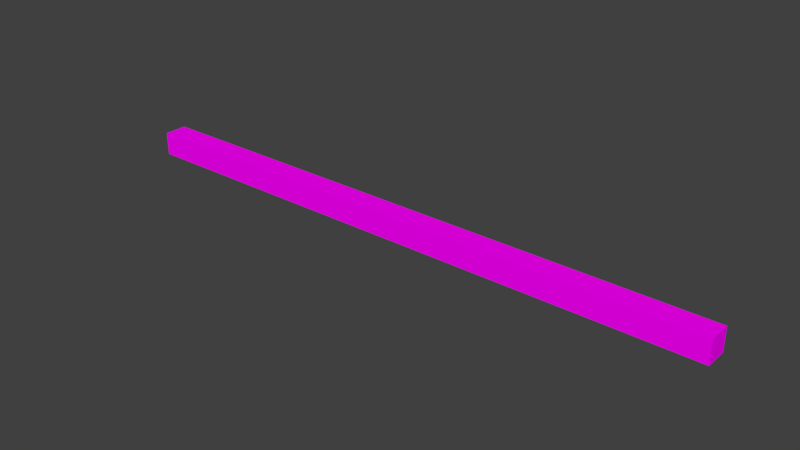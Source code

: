 # Source: atolyeTavanDestegi.blend  (saved by Blender 2.77.0; exported with 4.5.12 LTS)
import bpy
from mathutils import Matrix  # noqa: F401  (used for matrix-valued properties, if any)

bpy.ops.wm.read_factory_settings(use_empty=True)
scene = bpy.context.scene
scene.name = 'Scene'

# ---- collections
col_collection_1 = bpy.data.collections.new('Collection 1'); scene.collection.children.link(col_collection_1)

# ---- images (referenced by path relative to the original .blend; pixels are not part of the script)
import os
ASSET_DIR = os.environ.get("B2B_ASSET_DIR", "")  # directory of the original .blend (textures are referenced by path, not embedded)
HERE = os.path.dirname(os.path.abspath(__file__))  # packed textures are extracted next to this script under _unpacked/

def load_image(name, relpath, width, height, colorspace="sRGB"):
    """Load a texture the original file referenced (path relative to the .blend, or extracted next to this script)."""
    p = next((c for c in (os.path.join(HERE, relpath), os.path.join(ASSET_DIR, relpath)) if relpath and os.path.exists(c)), "")
    if p:
        img = bpy.data.images.load(p, check_existing=True)
        img.name = name
    else:  # same state as the original file: an image datablock whose file is absent (Cycles renders it pink)
        img = bpy.data.images.new(name, width, height)
        img.source = "FILE"
        img.filepath = "//" + (relpath or name)
    img.colorspace_settings.name = colorspace
    return img
img_colorpalette_jpg_001 = load_image('colorPalette.jpg.001', 'colorPalette.jpg', 1024, 1024, 'sRGB')

# ---- materials (node trees are filled in below, after node groups)
mat_material = bpy.data.materials.new('Material')
mat_material.alpha_threshold = 0.0
mat_material.roughness = 0.5
mat_material.line_color = (0.0, 0.0, 0.0, 1.0)

# ---- material node trees
mat_material.use_nodes = True; mat_material.node_tree.nodes.clear()
_N = mat_material.node_tree.nodes; _L = mat_material.node_tree.links
n0 = _N.new('ShaderNodeOutputMaterial'); n0.name = 'Material Output'; n0.location = (300, 300)
n1 = _N.new('ShaderNodeBsdfDiffuse'); n1.name = 'Diffuse BSDF'; n1.location = (10, 300)
n2 = _N.new('ShaderNodeTexCoord'); n2.name = 'Texture Coordinate'; n2.location = (-183, 230)
n3 = _N.new('ShaderNodeTexImage'); n3.name = 'Image Texture'; n3.location = (228, 132)
n3.width = 140
n3.image = img_colorpalette_jpg_001
_L.new(n1.outputs[0], n0.inputs[0])
_L.new(n2.outputs[2], n3.inputs[0])
_L.new(n3.outputs[0], n1.inputs[0])
n0.is_active_output = True

# ---- world
world_world = bpy.data.worlds.new('World'); scene.world = world_world
world_world.color = (0.05088, 0.05088, 0.05088)
world_world.use_sun_shadow = False
world_world.sun_shadow_jitter_overblur = 0.0
world_world.cycles.sampling_method = 'MANUAL'

# ---- meshes
me_cube = bpy.data.meshes.new('Cube')
me_cube.from_pydata([(8.645, 0.3307, -0.3307), (8.645, -0.3307, -0.3307), (-8.645, -0.3307, -0.3307), (-8.645, 0.3307, -0.3307), (8.645, 0.3307, 0.3307), (8.645, -0.3307, 0.3307), (-8.645, -0.3307, 0.3307), (-8.645, 0.3307, 0.3307)], [], [(0, 1, 2, 3), (4, 7, 6, 5), (0, 4, 5, 1), (1, 5, 6, 2), (2, 6, 7, 3), (4, 0, 3, 7)])
_uv = me_cube.uv_layers.new(name='UVMap')
_uv.uv.foreach_set('vector', [0.5263, 0.412, 0.5284, 0.412, 0.5284, 0.4291, 0.5263, 0.4291, 0.5242, 0.412, 0.5242, 0.4291, 0.5221, 0.4291, 0.5221, 0.412, 0.5326, 0.412, 0.5326, 0.4127, 0.5305, 0.4127, 0.5305, 0.412, 0.5305, 0.4291, 0.5284, 0.4291, 0.5284, 0.412, 0.5305, 0.412, 0.5326, 0.4127, 0.5326, 0.4133, 0.5305, 0.4133, 0.5305, 0.4127, 0.5242, 0.412, 0.5263, 0.412, 0.5263, 0.4291, 0.5242, 0.4291])
me_cube.materials.append(mat_material)
me_cube.use_remesh_preserve_volume = False
me_cube.use_remesh_preserve_attributes = False
me_cube.use_mirror_vertex_groups = False
me_cube.update()

# ---- objects
ob_cube = bpy.data.objects.new('Cube', me_cube)

# ---- transforms, parenting, visibility, modifiers, constraints
ob_cube.location = (0.0, 0.0, 0.0)
ob_cube.lock_rotations_4d = False
ob_cube.empty_display_type = 'ARROWS'
ob_cube.lineart.crease_threshold = 0.0

# ---- collection membership
col_collection_1.objects.link(ob_cube)

# ---- scene / render settings (as saved in the file)
scene.frame_start = 1; scene.frame_end = 250; scene.frame_set(1)
scene.render.engine = 'CYCLES'
scene.render.resolution_percentage = 50
scene.render.dither_intensity = 0.0
scene.cycles.use_denoising = False
scene.cycles.samples = 128
scene.cycles.sampling_pattern = 'TABULATED_SOBOL'
scene.cycles.light_sampling_threshold = 0.0
scene.cycles.use_adaptive_sampling = False
scene.cycles.use_light_tree = False
scene.cycles.blur_glossy = 0.0
scene.cycles.sample_clamp_indirect = 0.0
scene.view_settings.view_transform = 'Standard'
bpy.context.view_layer.update()

# ---- added for rendering (the .blend has no active camera and no usable light): camera, sun
cam_auto = bpy.data.cameras.new('AutoCamera')
cam_auto.lens = 50.0
cam_auto.sensor_width = 36.0
cam_auto.clip_end = 1000.0
ob_auto_camera = bpy.data.objects.new('AutoCamera', cam_auto)
scene.collection.objects.link(ob_auto_camera)
ob_auto_camera.location = (16.0199, -19.2239, 12.8159)
ob_auto_camera.rotation_euler = (1.09748, -7.21219e-08, 0.694738)
scene.camera = ob_auto_camera
light_auto_sun = bpy.data.lights.new('AutoSun', 'SUN')
light_auto_sun.energy = 3.0
light_auto_sun.angle = 0.0523599
ob_auto_sun = bpy.data.objects.new('AutoSun', light_auto_sun)
scene.collection.objects.link(ob_auto_sun)
ob_auto_sun.rotation_euler = (0.872665, 0.174533, 0.523599)
bpy.context.view_layer.update()
